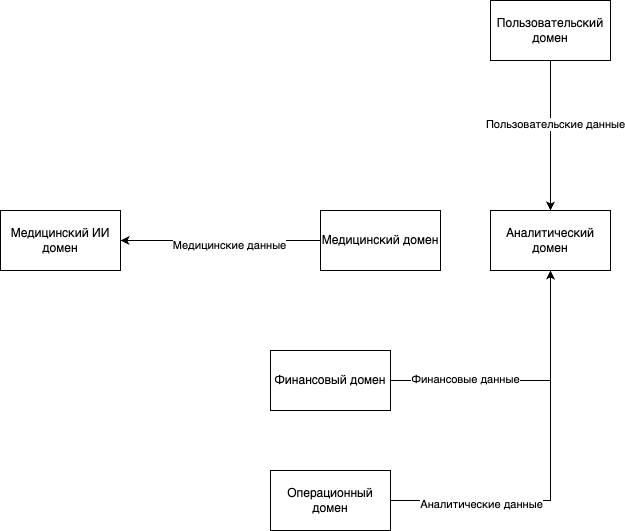

The diagram above was exported from draw.io. Its source (the exported page's mxGraphModel, read from the mxfile embedded in the PNG):
<mxGraphModel dx="2637" dy="991" grid="1" gridSize="10" guides="1" tooltips="1" connect="1" arrows="1" fold="1" page="1" pageScale="1" pageWidth="827" pageHeight="1169" math="0" shadow="0">
  <root>
    <mxCell id="0" />
    <mxCell id="1" parent="0" />
    <mxCell id="d6qvty1agFoo5PzQy7P5-10" style="edgeStyle=orthogonalEdgeStyle;rounded=0;orthogonalLoop=1;jettySize=auto;html=1;" edge="1" parent="1" source="d6qvty1agFoo5PzQy7P5-1" target="d6qvty1agFoo5PzQy7P5-7">
      <mxGeometry relative="1" as="geometry" />
    </mxCell>
    <mxCell id="d6qvty1agFoo5PzQy7P5-14" value="Финансовые данные" style="edgeLabel;html=1;align=center;verticalAlign=middle;resizable=0;points=[];" vertex="1" connectable="0" parent="d6qvty1agFoo5PzQy7P5-10">
      <mxGeometry x="-0.4519" y="2" relative="1" as="geometry">
        <mxPoint as="offset" />
      </mxGeometry>
    </mxCell>
    <mxCell id="d6qvty1agFoo5PzQy7P5-1" value="Финансовый домен" style="rounded=0;whiteSpace=wrap;html=1;" vertex="1" parent="1">
      <mxGeometry x="180" y="450" width="120" height="60" as="geometry" />
    </mxCell>
    <mxCell id="d6qvty1agFoo5PzQy7P5-9" style="edgeStyle=orthogonalEdgeStyle;rounded=0;orthogonalLoop=1;jettySize=auto;html=1;entryX=0.5;entryY=0;entryDx=0;entryDy=0;" edge="1" parent="1" source="d6qvty1agFoo5PzQy7P5-3" target="d6qvty1agFoo5PzQy7P5-7">
      <mxGeometry relative="1" as="geometry" />
    </mxCell>
    <mxCell id="d6qvty1agFoo5PzQy7P5-17" value="Пользовательские данные" style="edgeLabel;html=1;align=center;verticalAlign=middle;resizable=0;points=[];" vertex="1" connectable="0" parent="d6qvty1agFoo5PzQy7P5-9">
      <mxGeometry x="-0.16" y="4" relative="1" as="geometry">
        <mxPoint as="offset" />
      </mxGeometry>
    </mxCell>
    <mxCell id="d6qvty1agFoo5PzQy7P5-3" value="Пользовательский домен" style="rounded=0;whiteSpace=wrap;html=1;" vertex="1" parent="1">
      <mxGeometry x="400" y="100" width="120" height="60" as="geometry" />
    </mxCell>
    <mxCell id="d6qvty1agFoo5PzQy7P5-12" style="edgeStyle=orthogonalEdgeStyle;rounded=0;orthogonalLoop=1;jettySize=auto;html=1;entryX=1;entryY=0.5;entryDx=0;entryDy=0;" edge="1" parent="1" source="d6qvty1agFoo5PzQy7P5-4" target="d6qvty1agFoo5PzQy7P5-6">
      <mxGeometry relative="1" as="geometry" />
    </mxCell>
    <mxCell id="d6qvty1agFoo5PzQy7P5-13" value="Медицинские данные" style="edgeLabel;html=1;align=center;verticalAlign=middle;resizable=0;points=[];" vertex="1" connectable="0" parent="d6qvty1agFoo5PzQy7P5-12">
      <mxGeometry x="-0.08" y="4" relative="1" as="geometry">
        <mxPoint as="offset" />
      </mxGeometry>
    </mxCell>
    <mxCell id="d6qvty1agFoo5PzQy7P5-4" value="Медицинский домен" style="rounded=0;whiteSpace=wrap;html=1;" vertex="1" parent="1">
      <mxGeometry x="230" y="310" width="120" height="60" as="geometry" />
    </mxCell>
    <mxCell id="d6qvty1agFoo5PzQy7P5-11" style="edgeStyle=orthogonalEdgeStyle;rounded=0;orthogonalLoop=1;jettySize=auto;html=1;" edge="1" parent="1" source="d6qvty1agFoo5PzQy7P5-5" target="d6qvty1agFoo5PzQy7P5-7">
      <mxGeometry relative="1" as="geometry" />
    </mxCell>
    <mxCell id="d6qvty1agFoo5PzQy7P5-16" value="Аналитические данные" style="edgeLabel;html=1;align=center;verticalAlign=middle;resizable=0;points=[];" vertex="1" connectable="0" parent="d6qvty1agFoo5PzQy7P5-11">
      <mxGeometry x="-0.5385" y="-3" relative="1" as="geometry">
        <mxPoint as="offset" />
      </mxGeometry>
    </mxCell>
    <mxCell id="d6qvty1agFoo5PzQy7P5-5" value="Операционный домен" style="rounded=0;whiteSpace=wrap;html=1;" vertex="1" parent="1">
      <mxGeometry x="180" y="570" width="120" height="60" as="geometry" />
    </mxCell>
    <mxCell id="d6qvty1agFoo5PzQy7P5-6" value="Медицинский ИИ домен" style="rounded=0;whiteSpace=wrap;html=1;" vertex="1" parent="1">
      <mxGeometry x="-90" y="310" width="120" height="60" as="geometry" />
    </mxCell>
    <mxCell id="d6qvty1agFoo5PzQy7P5-7" value="Аналитический домен" style="rounded=0;whiteSpace=wrap;html=1;" vertex="1" parent="1">
      <mxGeometry x="400" y="310" width="120" height="60" as="geometry" />
    </mxCell>
  </root>
</mxGraphModel>